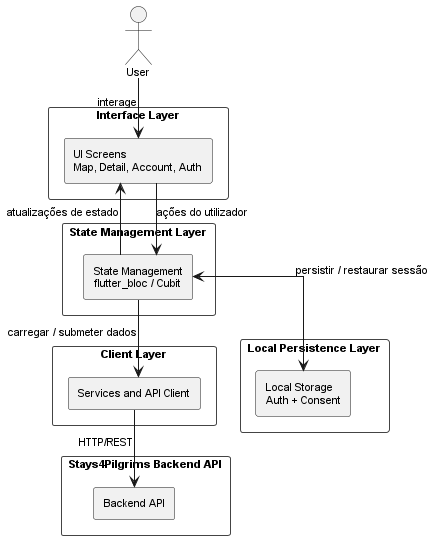

The diagram above was rendered by PlantUML. Its source (embedded in the PNG):
@startuml
top to bottom direction
scale 1.0

skinparam defaultFontName Arial
skinparam defaultFontSize 11
skinparam linetype ortho
skinparam shadowing false
skinparam packageStyle rectangle
skinparam packageBorderStyle dashed
skinparam packageBorderColor #444444
skinparam packageBackgroundColor transparent
skinparam package {
	Padding 10
}
skinparam componentStyle rectangle

actor User

package "Interface Layer" as L1 {
	component "UI Screens\nMap, Detail, Account, Auth" as UI
}

package "State Management Layer" as L2 {
	component "State Management\nflutter_bloc / Cubit" as State
}

package "Client Layer" as L3 {
	component "Services and API Client" as Client
}

package "Local Persistence Layer" as L4 {
	component "Local Storage\nAuth + Consent" as Storage
}

package "Stays4Pilgrims Backend API" as BACKEND {
	component "Backend API" as API
}

User --> UI : interage
UI --> State : ações do utilizador
State --> UI : atualizações de estado
State --> Client : carregar / submeter dados
State <--> Storage : persistir / restaurar sessão
Client --> API : HTTP/REST
@enduml